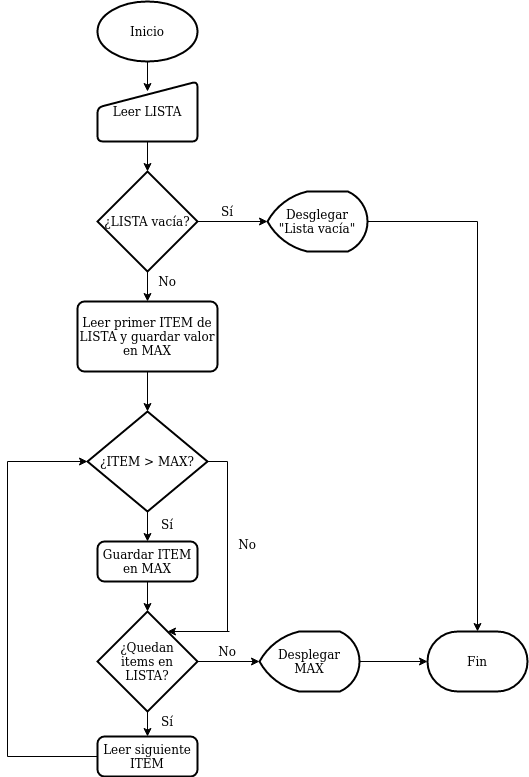

The diagram above was exported from draw.io. Its source (the exported page's mxGraphModel, read from the mxfile embedded in the PNG):
<mxGraphModel dx="1355" dy="799" grid="1" gridSize="10" guides="1" tooltips="1" connect="1" arrows="1" fold="1" page="1" pageScale="1" pageWidth="827" pageHeight="1169" math="0" shadow="0">
  <root>
    <mxCell id="WIyWlLk6GJQsqaUBKTNV-0" />
    <mxCell id="WIyWlLk6GJQsqaUBKTNV-1" parent="WIyWlLk6GJQsqaUBKTNV-0" />
    <mxCell id="ijpfnbYRSxqVZbRKa764-7" style="edgeStyle=orthogonalEdgeStyle;rounded=0;orthogonalLoop=1;jettySize=auto;html=1;entryX=0.5;entryY=0.167;entryDx=0;entryDy=0;entryPerimeter=0;" parent="WIyWlLk6GJQsqaUBKTNV-1" source="ijpfnbYRSxqVZbRKa764-5" target="ijpfnbYRSxqVZbRKa764-6" edge="1">
      <mxGeometry relative="1" as="geometry" />
    </mxCell>
    <mxCell id="ijpfnbYRSxqVZbRKa764-5" value="Inicio" style="strokeWidth=2;html=1;shape=mxgraph.flowchart.start_1;whiteSpace=wrap;" parent="WIyWlLk6GJQsqaUBKTNV-1" vertex="1">
      <mxGeometry x="350" y="10" width="100" height="60" as="geometry" />
    </mxCell>
    <mxCell id="ijpfnbYRSxqVZbRKa764-9" style="edgeStyle=orthogonalEdgeStyle;rounded=0;orthogonalLoop=1;jettySize=auto;html=1;entryX=0.5;entryY=0;entryDx=0;entryDy=0;entryPerimeter=0;" parent="WIyWlLk6GJQsqaUBKTNV-1" source="ijpfnbYRSxqVZbRKa764-6" target="ijpfnbYRSxqVZbRKa764-8" edge="1">
      <mxGeometry relative="1" as="geometry" />
    </mxCell>
    <mxCell id="ijpfnbYRSxqVZbRKa764-6" value="Leer LISTA" style="html=1;strokeWidth=2;shape=manualInput;whiteSpace=wrap;rounded=1;size=26;arcSize=11;" parent="WIyWlLk6GJQsqaUBKTNV-1" vertex="1">
      <mxGeometry x="350" y="90" width="100" height="60" as="geometry" />
    </mxCell>
    <mxCell id="ijpfnbYRSxqVZbRKa764-11" style="edgeStyle=orthogonalEdgeStyle;rounded=0;orthogonalLoop=1;jettySize=auto;html=1;" parent="WIyWlLk6GJQsqaUBKTNV-1" source="ijpfnbYRSxqVZbRKa764-8" target="ijpfnbYRSxqVZbRKa764-10" edge="1">
      <mxGeometry relative="1" as="geometry" />
    </mxCell>
    <mxCell id="ijpfnbYRSxqVZbRKa764-14" value="" style="edgeStyle=orthogonalEdgeStyle;rounded=0;orthogonalLoop=1;jettySize=auto;html=1;" parent="WIyWlLk6GJQsqaUBKTNV-1" source="ijpfnbYRSxqVZbRKa764-8" target="ijpfnbYRSxqVZbRKa764-12" edge="1">
      <mxGeometry relative="1" as="geometry" />
    </mxCell>
    <mxCell id="ijpfnbYRSxqVZbRKa764-8" value="¿LISTA vacía?" style="strokeWidth=2;html=1;shape=mxgraph.flowchart.decision;whiteSpace=wrap;" parent="WIyWlLk6GJQsqaUBKTNV-1" vertex="1">
      <mxGeometry x="350" y="180" width="100" height="100" as="geometry" />
    </mxCell>
    <mxCell id="ijpfnbYRSxqVZbRKa764-34" style="edgeStyle=orthogonalEdgeStyle;rounded=0;orthogonalLoop=1;jettySize=auto;html=1;entryX=0.5;entryY=0;entryDx=0;entryDy=0;entryPerimeter=0;" parent="WIyWlLk6GJQsqaUBKTNV-1" source="ijpfnbYRSxqVZbRKa764-10" target="ijpfnbYRSxqVZbRKa764-19" edge="1">
      <mxGeometry relative="1" as="geometry" />
    </mxCell>
    <mxCell id="ijpfnbYRSxqVZbRKa764-10" value="Desglegar &quot;Lista vacía&quot;" style="strokeWidth=2;html=1;shape=mxgraph.flowchart.display;whiteSpace=wrap;" parent="WIyWlLk6GJQsqaUBKTNV-1" vertex="1">
      <mxGeometry x="520" y="200" width="100" height="60" as="geometry" />
    </mxCell>
    <mxCell id="ijpfnbYRSxqVZbRKa764-16" value="" style="edgeStyle=orthogonalEdgeStyle;rounded=0;orthogonalLoop=1;jettySize=auto;html=1;" parent="WIyWlLk6GJQsqaUBKTNV-1" source="ijpfnbYRSxqVZbRKa764-12" target="ijpfnbYRSxqVZbRKa764-15" edge="1">
      <mxGeometry relative="1" as="geometry" />
    </mxCell>
    <mxCell id="ijpfnbYRSxqVZbRKa764-12" value="Leer primer ITEM de LISTA y guardar valor en MAX" style="rounded=1;whiteSpace=wrap;html=1;absoluteArcSize=1;arcSize=14;strokeWidth=2;" parent="WIyWlLk6GJQsqaUBKTNV-1" vertex="1">
      <mxGeometry x="330" y="310" width="140" height="70" as="geometry" />
    </mxCell>
    <mxCell id="ijpfnbYRSxqVZbRKa764-13" value="Sí" style="text;html=1;strokeColor=none;fillColor=none;align=center;verticalAlign=middle;whiteSpace=wrap;rounded=0;" parent="WIyWlLk6GJQsqaUBKTNV-1" vertex="1">
      <mxGeometry x="460" y="210" width="40" height="20" as="geometry" />
    </mxCell>
    <mxCell id="ijpfnbYRSxqVZbRKa764-21" value="" style="edgeStyle=orthogonalEdgeStyle;rounded=0;orthogonalLoop=1;jettySize=auto;html=1;" parent="WIyWlLk6GJQsqaUBKTNV-1" source="ijpfnbYRSxqVZbRKa764-15" target="ijpfnbYRSxqVZbRKa764-20" edge="1">
      <mxGeometry relative="1" as="geometry" />
    </mxCell>
    <mxCell id="ijpfnbYRSxqVZbRKa764-35" style="edgeStyle=orthogonalEdgeStyle;rounded=0;orthogonalLoop=1;jettySize=auto;html=1;endArrow=none;endFill=0;" parent="WIyWlLk6GJQsqaUBKTNV-1" source="ijpfnbYRSxqVZbRKa764-15" edge="1">
      <mxGeometry relative="1" as="geometry">
        <mxPoint x="480" y="640" as="targetPoint" />
        <Array as="points">
          <mxPoint x="480" y="470" />
        </Array>
      </mxGeometry>
    </mxCell>
    <mxCell id="ijpfnbYRSxqVZbRKa764-40" style="edgeStyle=orthogonalEdgeStyle;rounded=0;orthogonalLoop=1;jettySize=auto;html=1;startArrow=classic;startFill=1;endArrow=none;endFill=0;" parent="WIyWlLk6GJQsqaUBKTNV-1" source="ijpfnbYRSxqVZbRKa764-15" edge="1">
      <mxGeometry relative="1" as="geometry">
        <mxPoint x="260" y="470" as="targetPoint" />
      </mxGeometry>
    </mxCell>
    <mxCell id="ijpfnbYRSxqVZbRKa764-15" value="¿ITEM &amp;gt; MAX?" style="strokeWidth=2;html=1;shape=mxgraph.flowchart.decision;whiteSpace=wrap;" parent="WIyWlLk6GJQsqaUBKTNV-1" vertex="1">
      <mxGeometry x="340" y="420" width="120" height="100" as="geometry" />
    </mxCell>
    <mxCell id="ijpfnbYRSxqVZbRKa764-17" value="No" style="text;html=1;strokeColor=none;fillColor=none;align=center;verticalAlign=middle;whiteSpace=wrap;rounded=0;" parent="WIyWlLk6GJQsqaUBKTNV-1" vertex="1">
      <mxGeometry x="400" y="280" width="40" height="20" as="geometry" />
    </mxCell>
    <mxCell id="ijpfnbYRSxqVZbRKa764-19" value="Fin" style="strokeWidth=2;html=1;shape=mxgraph.flowchart.terminator;whiteSpace=wrap;" parent="WIyWlLk6GJQsqaUBKTNV-1" vertex="1">
      <mxGeometry x="680" y="640" width="100" height="60" as="geometry" />
    </mxCell>
    <mxCell id="ijpfnbYRSxqVZbRKa764-24" value="" style="edgeStyle=orthogonalEdgeStyle;rounded=0;orthogonalLoop=1;jettySize=auto;html=1;" parent="WIyWlLk6GJQsqaUBKTNV-1" source="ijpfnbYRSxqVZbRKa764-20" edge="1">
      <mxGeometry relative="1" as="geometry">
        <mxPoint x="400" y="620" as="targetPoint" />
      </mxGeometry>
    </mxCell>
    <mxCell id="ijpfnbYRSxqVZbRKa764-20" value="Guardar ITEM en MAX" style="rounded=1;whiteSpace=wrap;html=1;absoluteArcSize=1;arcSize=14;strokeWidth=2;" parent="WIyWlLk6GJQsqaUBKTNV-1" vertex="1">
      <mxGeometry x="350" y="550" width="100" height="40" as="geometry" />
    </mxCell>
    <mxCell id="ijpfnbYRSxqVZbRKa764-22" value="Sí" style="text;html=1;strokeColor=none;fillColor=none;align=center;verticalAlign=middle;whiteSpace=wrap;rounded=0;" parent="WIyWlLk6GJQsqaUBKTNV-1" vertex="1">
      <mxGeometry x="400" y="523" width="40" height="20" as="geometry" />
    </mxCell>
    <mxCell id="ijpfnbYRSxqVZbRKa764-39" style="edgeStyle=orthogonalEdgeStyle;rounded=0;orthogonalLoop=1;jettySize=auto;html=1;startArrow=none;startFill=0;endArrow=none;endFill=0;" parent="WIyWlLk6GJQsqaUBKTNV-1" source="ijpfnbYRSxqVZbRKa764-25" edge="1">
      <mxGeometry relative="1" as="geometry">
        <mxPoint x="260" y="470" as="targetPoint" />
      </mxGeometry>
    </mxCell>
    <mxCell id="ijpfnbYRSxqVZbRKa764-25" value="Leer siguiente ITEM" style="rounded=1;whiteSpace=wrap;html=1;absoluteArcSize=1;arcSize=14;strokeWidth=2;" parent="WIyWlLk6GJQsqaUBKTNV-1" vertex="1">
      <mxGeometry x="350" y="745" width="100" height="40" as="geometry" />
    </mxCell>
    <mxCell id="ijpfnbYRSxqVZbRKa764-29" value="" style="edgeStyle=orthogonalEdgeStyle;rounded=0;orthogonalLoop=1;jettySize=auto;html=1;" parent="WIyWlLk6GJQsqaUBKTNV-1" source="ijpfnbYRSxqVZbRKa764-26" target="ijpfnbYRSxqVZbRKa764-25" edge="1">
      <mxGeometry relative="1" as="geometry" />
    </mxCell>
    <mxCell id="ijpfnbYRSxqVZbRKa764-31" style="edgeStyle=orthogonalEdgeStyle;rounded=0;orthogonalLoop=1;jettySize=auto;html=1;entryX=0;entryY=0.5;entryDx=0;entryDy=0;entryPerimeter=0;" parent="WIyWlLk6GJQsqaUBKTNV-1" source="ijpfnbYRSxqVZbRKa764-26" target="ijpfnbYRSxqVZbRKa764-27" edge="1">
      <mxGeometry relative="1" as="geometry" />
    </mxCell>
    <mxCell id="ijpfnbYRSxqVZbRKa764-26" value="&lt;div&gt;¿Quedan&lt;/div&gt;&lt;div&gt;items en LISTA?&lt;/div&gt;" style="strokeWidth=2;html=1;shape=mxgraph.flowchart.decision;whiteSpace=wrap;" parent="WIyWlLk6GJQsqaUBKTNV-1" vertex="1">
      <mxGeometry x="350" y="620" width="100" height="100" as="geometry" />
    </mxCell>
    <mxCell id="ijpfnbYRSxqVZbRKa764-33" style="edgeStyle=orthogonalEdgeStyle;rounded=0;orthogonalLoop=1;jettySize=auto;html=1;" parent="WIyWlLk6GJQsqaUBKTNV-1" source="ijpfnbYRSxqVZbRKa764-27" target="ijpfnbYRSxqVZbRKa764-19" edge="1">
      <mxGeometry relative="1" as="geometry" />
    </mxCell>
    <mxCell id="ijpfnbYRSxqVZbRKa764-27" value="&lt;div&gt;Desplegar&lt;/div&gt;&lt;div&gt;MAX&lt;/div&gt;" style="strokeWidth=2;html=1;shape=mxgraph.flowchart.display;whiteSpace=wrap;" parent="WIyWlLk6GJQsqaUBKTNV-1" vertex="1">
      <mxGeometry x="512" y="640" width="100" height="60" as="geometry" />
    </mxCell>
    <mxCell id="ijpfnbYRSxqVZbRKa764-30" value="Sí" style="text;html=1;strokeColor=none;fillColor=none;align=center;verticalAlign=middle;whiteSpace=wrap;rounded=0;" parent="WIyWlLk6GJQsqaUBKTNV-1" vertex="1">
      <mxGeometry x="400" y="720" width="40" height="20" as="geometry" />
    </mxCell>
    <mxCell id="ijpfnbYRSxqVZbRKa764-32" value="No" style="text;html=1;strokeColor=none;fillColor=none;align=center;verticalAlign=middle;whiteSpace=wrap;rounded=0;" parent="WIyWlLk6GJQsqaUBKTNV-1" vertex="1">
      <mxGeometry x="460" y="650" width="40" height="20" as="geometry" />
    </mxCell>
    <mxCell id="ijpfnbYRSxqVZbRKa764-37" style="edgeStyle=orthogonalEdgeStyle;rounded=0;orthogonalLoop=1;jettySize=auto;html=1;entryX=0;entryY=0.5;entryDx=0;entryDy=0;entryPerimeter=0;startArrow=classic;startFill=1;endArrow=none;endFill=0;" parent="WIyWlLk6GJQsqaUBKTNV-1" edge="1">
      <mxGeometry relative="1" as="geometry">
        <mxPoint x="420" y="640" as="sourcePoint" />
        <mxPoint x="482" y="640" as="targetPoint" />
      </mxGeometry>
    </mxCell>
    <mxCell id="ijpfnbYRSxqVZbRKa764-38" value="No" style="text;html=1;strokeColor=none;fillColor=none;align=center;verticalAlign=middle;whiteSpace=wrap;rounded=0;" parent="WIyWlLk6GJQsqaUBKTNV-1" vertex="1">
      <mxGeometry x="480" y="543" width="40" height="20" as="geometry" />
    </mxCell>
  </root>
</mxGraphModel>